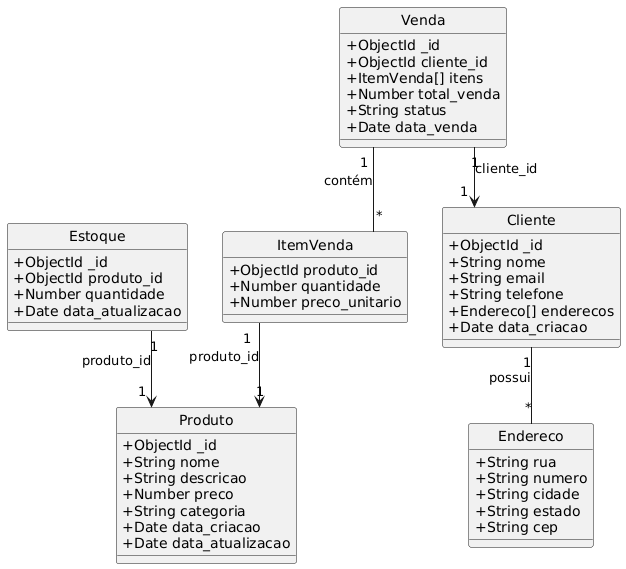

The diagram above was rendered by PlantUML. Its source (embedded in the PNG):
@startuml
skinparam classAttributeIconSize 0
skinparam linetype ortho
hide circle

'------------------------
' Classes (coleções)
'------------------------

class Produto {
  +ObjectId _id
  +String nome
  +String descricao
  +Number preco
  +String categoria
  +Date data_criacao
  +Date data_atualizacao
}

class Estoque {
  +ObjectId _id
  +ObjectId produto_id
  +Number quantidade
  +Date data_atualizacao
}

class ItemVenda {
  +ObjectId produto_id
  +Number quantidade
  +Number preco_unitario
}

class Venda {
  +ObjectId _id
  +ObjectId cliente_id
  +ItemVenda[] itens
  +Number total_venda
  +String status
  +Date data_venda
}

class Endereco {
  +String rua
  +String numero
  +String cidade
  +String estado
  +String cep
}

class Cliente {
  +ObjectId _id
  +String nome
  +String email
  +String telefone
  +Endereco[] enderecos
  +Date data_criacao
}

'------------------------
' Relacionamentos
'------------------------

Cliente "1" -- "*" Endereco : possui
Venda "1" --> "1" Cliente : cliente_id
Venda "1" -- "*" ItemVenda : contém
ItemVenda "1" --> "1" Produto : produto_id
Estoque "1" --> "1" Produto : produto_id
@enduml